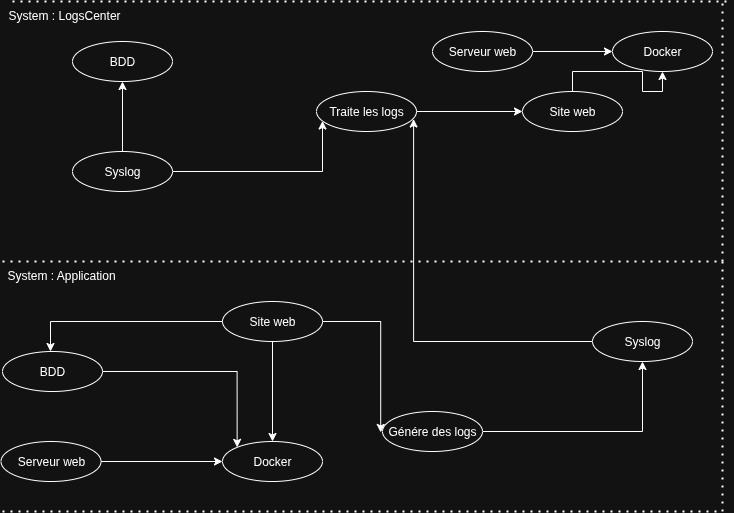

The diagram above was exported from draw.io. Its source (the exported page's mxGraphModel, read from the mxfile embedded in the PNG):
<mxGraphModel dx="2311" dy="845" grid="1" gridSize="10" guides="1" tooltips="1" connect="1" arrows="1" fold="1" page="1" pageScale="1" pageWidth="827" pageHeight="1169" math="0" shadow="0">
  <root>
    <mxCell id="0" />
    <mxCell id="1" parent="0" />
    <mxCell id="qj8roooNdsSdcGhJclTT-33" style="edgeStyle=orthogonalEdgeStyle;rounded=0;orthogonalLoop=1;jettySize=auto;html=1;" parent="1" source="qj8roooNdsSdcGhJclTT-12" target="qj8roooNdsSdcGhJclTT-21" edge="1">
      <mxGeometry relative="1" as="geometry" />
    </mxCell>
    <mxCell id="qj8roooNdsSdcGhJclTT-39" style="edgeStyle=orthogonalEdgeStyle;rounded=0;orthogonalLoop=1;jettySize=auto;html=1;" parent="1" source="qj8roooNdsSdcGhJclTT-12" target="qj8roooNdsSdcGhJclTT-37" edge="1">
      <mxGeometry relative="1" as="geometry">
        <Array as="points">
          <mxPoint x="320" y="190" />
        </Array>
      </mxGeometry>
    </mxCell>
    <mxCell id="qj8roooNdsSdcGhJclTT-12" value="Syslog" style="ellipse;whiteSpace=wrap;html=1;align=center;" parent="1" vertex="1">
      <mxGeometry x="70" y="170" width="100" height="40" as="geometry" />
    </mxCell>
    <mxCell id="FVuc9CAaIgfNA7rOF-2v-3" style="edgeStyle=orthogonalEdgeStyle;rounded=0;orthogonalLoop=1;jettySize=auto;html=1;" edge="1" parent="1" source="qj8roooNdsSdcGhJclTT-15" target="qj8roooNdsSdcGhJclTT-55">
      <mxGeometry relative="1" as="geometry" />
    </mxCell>
    <mxCell id="qj8roooNdsSdcGhJclTT-15" value="Site web" style="ellipse;whiteSpace=wrap;html=1;align=center;" parent="1" vertex="1">
      <mxGeometry x="220" y="320" width="100" height="40" as="geometry" />
    </mxCell>
    <mxCell id="FVuc9CAaIgfNA7rOF-2v-17" style="edgeStyle=orthogonalEdgeStyle;rounded=0;orthogonalLoop=1;jettySize=auto;html=1;entryX=0;entryY=0;entryDx=0;entryDy=0;" edge="1" parent="1" source="qj8roooNdsSdcGhJclTT-20" target="qj8roooNdsSdcGhJclTT-55">
      <mxGeometry relative="1" as="geometry">
        <mxPoint x="150" y="440" as="targetPoint" />
      </mxGeometry>
    </mxCell>
    <mxCell id="qj8roooNdsSdcGhJclTT-20" value="BDD" style="ellipse;whiteSpace=wrap;html=1;align=center;" parent="1" vertex="1">
      <mxGeometry y="370" width="100" height="40" as="geometry" />
    </mxCell>
    <mxCell id="qj8roooNdsSdcGhJclTT-21" value="BDD" style="ellipse;whiteSpace=wrap;html=1;align=center;" parent="1" vertex="1">
      <mxGeometry x="70" y="60" width="100" height="40" as="geometry" />
    </mxCell>
    <mxCell id="qj8roooNdsSdcGhJclTT-29" style="edgeStyle=orthogonalEdgeStyle;rounded=0;orthogonalLoop=1;jettySize=auto;html=1;entryX=0.48;entryY=0;entryDx=0;entryDy=0;entryPerimeter=0;" parent="1" source="qj8roooNdsSdcGhJclTT-15" target="qj8roooNdsSdcGhJclTT-20" edge="1">
      <mxGeometry relative="1" as="geometry" />
    </mxCell>
    <mxCell id="FVuc9CAaIgfNA7rOF-2v-19" style="edgeStyle=orthogonalEdgeStyle;rounded=0;orthogonalLoop=1;jettySize=auto;html=1;entryX=0.5;entryY=1;entryDx=0;entryDy=0;" edge="1" parent="1" source="qj8roooNdsSdcGhJclTT-34" target="FVuc9CAaIgfNA7rOF-2v-18">
      <mxGeometry relative="1" as="geometry" />
    </mxCell>
    <mxCell id="qj8roooNdsSdcGhJclTT-34" value="Génére des logs" style="ellipse;whiteSpace=wrap;html=1;align=center;" parent="1" vertex="1">
      <mxGeometry x="380" y="430" width="100" height="40" as="geometry" />
    </mxCell>
    <mxCell id="qj8roooNdsSdcGhJclTT-36" style="edgeStyle=orthogonalEdgeStyle;rounded=0;orthogonalLoop=1;jettySize=auto;html=1;entryX=-0.018;entryY=0.523;entryDx=0;entryDy=0;entryPerimeter=0;" parent="1" source="qj8roooNdsSdcGhJclTT-15" target="qj8roooNdsSdcGhJclTT-34" edge="1">
      <mxGeometry relative="1" as="geometry" />
    </mxCell>
    <mxCell id="FVuc9CAaIgfNA7rOF-2v-6" style="edgeStyle=orthogonalEdgeStyle;rounded=0;orthogonalLoop=1;jettySize=auto;html=1;" edge="1" parent="1" source="qj8roooNdsSdcGhJclTT-37" target="FVuc9CAaIgfNA7rOF-2v-4">
      <mxGeometry relative="1" as="geometry" />
    </mxCell>
    <mxCell id="qj8roooNdsSdcGhJclTT-37" value="Traite les logs" style="ellipse;whiteSpace=wrap;html=1;align=center;" parent="1" vertex="1">
      <mxGeometry x="314" y="110" width="100" height="40" as="geometry" />
    </mxCell>
    <mxCell id="qj8roooNdsSdcGhJclTT-42" value="" style="endArrow=none;dashed=1;html=1;dashPattern=1 3;strokeWidth=2;rounded=0;" parent="1" edge="1">
      <mxGeometry width="50" height="50" relative="1" as="geometry">
        <mxPoint y="530" as="sourcePoint" />
        <mxPoint x="720" y="530" as="targetPoint" />
        <Array as="points" />
      </mxGeometry>
    </mxCell>
    <mxCell id="qj8roooNdsSdcGhJclTT-47" value="" style="endArrow=none;dashed=1;html=1;dashPattern=1 3;strokeWidth=2;rounded=0;" parent="1" edge="1">
      <mxGeometry width="50" height="50" relative="1" as="geometry">
        <mxPoint x="720" y="530" as="sourcePoint" />
        <mxPoint x="720" y="280" as="targetPoint" />
      </mxGeometry>
    </mxCell>
    <mxCell id="qj8roooNdsSdcGhJclTT-48" value="System : Application&lt;div&gt;&amp;nbsp;&lt;/div&gt;" style="text;strokeColor=none;fillColor=none;spacingLeft=4;spacingRight=4;overflow=hidden;rotatable=0;points=[[0,0.5],[1,0.5]];portConstraint=eastwest;fontSize=12;whiteSpace=wrap;html=1;" parent="1" vertex="1">
      <mxGeometry x="-1.5" y="280" width="140" height="30" as="geometry" />
    </mxCell>
    <mxCell id="qj8roooNdsSdcGhJclTT-50" value="" style="endArrow=none;dashed=1;html=1;dashPattern=1 3;strokeWidth=2;rounded=0;" parent="1" edge="1">
      <mxGeometry width="50" height="50" relative="1" as="geometry">
        <mxPoint y="280" as="sourcePoint" />
        <mxPoint x="720" y="280" as="targetPoint" />
        <Array as="points" />
      </mxGeometry>
    </mxCell>
    <mxCell id="qj8roooNdsSdcGhJclTT-51" value="" style="endArrow=none;dashed=1;html=1;dashPattern=1 3;strokeWidth=2;rounded=0;" parent="1" edge="1">
      <mxGeometry width="50" height="50" relative="1" as="geometry">
        <mxPoint x="10" y="20" as="sourcePoint" />
        <mxPoint x="730" y="20" as="targetPoint" />
        <Array as="points" />
      </mxGeometry>
    </mxCell>
    <mxCell id="qj8roooNdsSdcGhJclTT-52" value="" style="endArrow=none;dashed=1;html=1;dashPattern=1 3;strokeWidth=2;rounded=0;" parent="1" edge="1">
      <mxGeometry width="50" height="50" relative="1" as="geometry">
        <mxPoint x="720" y="280" as="sourcePoint" />
        <mxPoint x="720" y="20" as="targetPoint" />
      </mxGeometry>
    </mxCell>
    <mxCell id="qj8roooNdsSdcGhJclTT-53" value="System : LogsCenter&lt;div&gt;&amp;nbsp;&lt;/div&gt;" style="text;strokeColor=none;fillColor=none;spacingLeft=4;spacingRight=4;overflow=hidden;rotatable=0;points=[[0,0.5],[1,0.5]];portConstraint=eastwest;fontSize=12;whiteSpace=wrap;html=1;" parent="1" vertex="1">
      <mxGeometry y="20" width="130" height="30" as="geometry" />
    </mxCell>
    <mxCell id="qj8roooNdsSdcGhJclTT-55" value="Docker" style="ellipse;whiteSpace=wrap;html=1;align=center;" parent="1" vertex="1">
      <mxGeometry x="220" y="460" width="100" height="40" as="geometry" />
    </mxCell>
    <mxCell id="FVuc9CAaIgfNA7rOF-2v-4" value="Site web" style="ellipse;whiteSpace=wrap;html=1;align=center;" vertex="1" parent="1">
      <mxGeometry x="520" y="110" width="100" height="40" as="geometry" />
    </mxCell>
    <mxCell id="FVuc9CAaIgfNA7rOF-2v-9" style="edgeStyle=orthogonalEdgeStyle;rounded=0;orthogonalLoop=1;jettySize=auto;html=1;" edge="1" parent="1" source="FVuc9CAaIgfNA7rOF-2v-7" target="qj8roooNdsSdcGhJclTT-55">
      <mxGeometry relative="1" as="geometry" />
    </mxCell>
    <mxCell id="FVuc9CAaIgfNA7rOF-2v-7" value="Serveur web" style="ellipse;whiteSpace=wrap;html=1;align=center;" vertex="1" parent="1">
      <mxGeometry x="-1.5" y="460" width="100" height="40" as="geometry" />
    </mxCell>
    <mxCell id="FVuc9CAaIgfNA7rOF-2v-14" style="edgeStyle=orthogonalEdgeStyle;rounded=0;orthogonalLoop=1;jettySize=auto;html=1;" edge="1" parent="1" source="FVuc9CAaIgfNA7rOF-2v-10" target="FVuc9CAaIgfNA7rOF-2v-11">
      <mxGeometry relative="1" as="geometry" />
    </mxCell>
    <mxCell id="FVuc9CAaIgfNA7rOF-2v-10" value="Serveur web" style="ellipse;whiteSpace=wrap;html=1;align=center;" vertex="1" parent="1">
      <mxGeometry x="430" y="50" width="100" height="40" as="geometry" />
    </mxCell>
    <mxCell id="FVuc9CAaIgfNA7rOF-2v-11" value="Docker" style="ellipse;whiteSpace=wrap;html=1;align=center;" vertex="1" parent="1">
      <mxGeometry x="610" y="50" width="100" height="40" as="geometry" />
    </mxCell>
    <mxCell id="FVuc9CAaIgfNA7rOF-2v-15" style="edgeStyle=orthogonalEdgeStyle;rounded=0;orthogonalLoop=1;jettySize=auto;html=1;entryX=0.5;entryY=1;entryDx=0;entryDy=0;" edge="1" parent="1" source="FVuc9CAaIgfNA7rOF-2v-4" target="FVuc9CAaIgfNA7rOF-2v-11">
      <mxGeometry relative="1" as="geometry">
        <mxPoint x="650" y="220" as="targetPoint" />
      </mxGeometry>
    </mxCell>
    <mxCell id="FVuc9CAaIgfNA7rOF-2v-20" style="edgeStyle=orthogonalEdgeStyle;rounded=0;orthogonalLoop=1;jettySize=auto;html=1;entryX=0.971;entryY=0.688;entryDx=0;entryDy=0;entryPerimeter=0;" edge="1" parent="1" source="FVuc9CAaIgfNA7rOF-2v-18" target="qj8roooNdsSdcGhJclTT-37">
      <mxGeometry relative="1" as="geometry">
        <mxPoint x="480" y="180" as="targetPoint" />
      </mxGeometry>
    </mxCell>
    <mxCell id="FVuc9CAaIgfNA7rOF-2v-18" value="Syslog" style="ellipse;whiteSpace=wrap;html=1;align=center;" vertex="1" parent="1">
      <mxGeometry x="590" y="340" width="100" height="40" as="geometry" />
    </mxCell>
  </root>
</mxGraphModel>